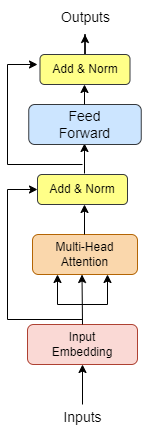

The diagram above was exported from draw.io. Its source (the exported page's mxGraphModel, read from the mxfile embedded in the PNG):
<mxGraphModel dx="1422" dy="762" grid="1" gridSize="10" guides="1" tooltips="1" connect="1" arrows="1" fold="1" page="1" pageScale="1" pageWidth="827" pageHeight="1169" math="0" shadow="0">
  <root>
    <mxCell id="0" />
    <mxCell id="1" parent="0" />
    <mxCell id="bKPVOtbk621qfxr6UGIC-1" value="Input&lt;br&gt;Embedding" style="rounded=1;whiteSpace=wrap;html=1;fillColor=#fad9d5;strokeColor=#ae4132;" vertex="1" parent="1">
      <mxGeometry x="270" y="410" width="110" height="40" as="geometry" />
    </mxCell>
    <mxCell id="bKPVOtbk621qfxr6UGIC-2" value="" style="endArrow=classic;html=1;rounded=0;exitX=0.5;exitY=0;exitDx=0;exitDy=0;spacing=0;" edge="1" parent="1" source="bKPVOtbk621qfxr6UGIC-1">
      <mxGeometry width="50" height="50" relative="1" as="geometry">
        <mxPoint x="324.5" y="390" as="sourcePoint" />
        <mxPoint x="324.5" y="360" as="targetPoint" />
      </mxGeometry>
    </mxCell>
    <mxCell id="bKPVOtbk621qfxr6UGIC-3" value="" style="edgeStyle=segmentEdgeStyle;endArrow=classic;html=1;rounded=0;" edge="1" parent="1">
      <mxGeometry width="50" height="50" relative="1" as="geometry">
        <mxPoint x="320" y="390" as="sourcePoint" />
        <mxPoint x="350" y="360" as="targetPoint" />
        <Array as="points">
          <mxPoint x="350" y="390" />
        </Array>
      </mxGeometry>
    </mxCell>
    <mxCell id="bKPVOtbk621qfxr6UGIC-5" value="" style="edgeStyle=segmentEdgeStyle;endArrow=classic;html=1;rounded=0;" edge="1" parent="1">
      <mxGeometry width="50" height="50" relative="1" as="geometry">
        <mxPoint x="330" y="390" as="sourcePoint" />
        <mxPoint x="300" y="360" as="targetPoint" />
        <Array as="points">
          <mxPoint x="300" y="390" />
          <mxPoint x="300" y="360" />
        </Array>
      </mxGeometry>
    </mxCell>
    <mxCell id="bKPVOtbk621qfxr6UGIC-7" value="" style="edgeStyle=segmentEdgeStyle;endArrow=classic;html=1;rounded=0;" edge="1" parent="1">
      <mxGeometry width="50" height="50" relative="1" as="geometry">
        <mxPoint x="325" y="405" as="sourcePoint" />
        <mxPoint x="280" y="275" as="targetPoint" />
        <Array as="points">
          <mxPoint x="250" y="405" />
          <mxPoint x="250" y="275" />
        </Array>
      </mxGeometry>
    </mxCell>
    <mxCell id="bKPVOtbk621qfxr6UGIC-8" value="Multi-Head&lt;br&gt;Attention" style="rounded=1;whiteSpace=wrap;html=1;fillColor=#fad7ac;strokeColor=#b46504;" vertex="1" parent="1">
      <mxGeometry x="275" y="320" width="105" height="40" as="geometry" />
    </mxCell>
    <mxCell id="bKPVOtbk621qfxr6UGIC-9" value="" style="endArrow=classic;html=1;rounded=0;" edge="1" parent="1">
      <mxGeometry width="50" height="50" relative="1" as="geometry">
        <mxPoint x="327" y="320" as="sourcePoint" />
        <mxPoint x="327" y="290" as="targetPoint" />
      </mxGeometry>
    </mxCell>
    <mxCell id="bKPVOtbk621qfxr6UGIC-10" value="Add &amp;amp; Norm" style="rounded=1;whiteSpace=wrap;html=1;fillColor=#ffff88;strokeColor=#36393d;" vertex="1" parent="1">
      <mxGeometry x="280" y="260" width="90" height="30" as="geometry" />
    </mxCell>
    <mxCell id="bKPVOtbk621qfxr6UGIC-15" value="&lt;span style=&quot;font-weight: normal&quot;&gt;&lt;font style=&quot;font-size: 14px&quot;&gt;Inputs&lt;/font&gt;&lt;/span&gt;" style="text;strokeColor=none;fillColor=none;html=1;fontSize=24;fontStyle=1;verticalAlign=middle;align=center;" vertex="1" parent="1">
      <mxGeometry x="285" y="490" width="80" height="20" as="geometry" />
    </mxCell>
    <mxCell id="bKPVOtbk621qfxr6UGIC-16" value="" style="endArrow=classic;html=1;rounded=0;fontSize=14;entryX=0.5;entryY=1;entryDx=0;entryDy=0;" edge="1" parent="1" target="bKPVOtbk621qfxr6UGIC-1">
      <mxGeometry width="50" height="50" relative="1" as="geometry">
        <mxPoint x="325" y="490" as="sourcePoint" />
        <mxPoint x="440" y="350" as="targetPoint" />
        <Array as="points">
          <mxPoint x="325" y="490" />
        </Array>
      </mxGeometry>
    </mxCell>
    <mxCell id="bKPVOtbk621qfxr6UGIC-18" value="" style="endArrow=classic;html=1;rounded=0;fontSize=14;" edge="1" parent="1">
      <mxGeometry width="50" height="50" relative="1" as="geometry">
        <mxPoint x="327" y="259" as="sourcePoint" />
        <mxPoint x="327" y="229" as="targetPoint" />
      </mxGeometry>
    </mxCell>
    <mxCell id="bKPVOtbk621qfxr6UGIC-19" value="Feed&lt;br&gt;Forward" style="rounded=1;whiteSpace=wrap;html=1;fontSize=14;fillColor=#cce5ff;strokeColor=#36393d;" vertex="1" parent="1">
      <mxGeometry x="271.25" y="190" width="112.5" height="40" as="geometry" />
    </mxCell>
    <mxCell id="bKPVOtbk621qfxr6UGIC-23" value="" style="edgeStyle=segmentEdgeStyle;endArrow=classic;html=1;rounded=0;" edge="1" parent="1">
      <mxGeometry width="50" height="50" relative="1" as="geometry">
        <mxPoint x="325" y="250" as="sourcePoint" />
        <mxPoint x="280" y="150" as="targetPoint" />
        <Array as="points">
          <mxPoint x="250" y="250" />
          <mxPoint x="250" y="150" />
          <mxPoint x="280" y="150" />
        </Array>
      </mxGeometry>
    </mxCell>
    <mxCell id="bKPVOtbk621qfxr6UGIC-24" value="" style="endArrow=classic;html=1;rounded=0;" edge="1" parent="1">
      <mxGeometry width="50" height="50" relative="1" as="geometry">
        <mxPoint x="327" y="190" as="sourcePoint" />
        <mxPoint x="327" y="170" as="targetPoint" />
      </mxGeometry>
    </mxCell>
    <mxCell id="bKPVOtbk621qfxr6UGIC-27" value="" style="edgeStyle=orthogonalEdgeStyle;rounded=0;orthogonalLoop=1;jettySize=auto;html=1;fontSize=14;" edge="1" parent="1" source="bKPVOtbk621qfxr6UGIC-25">
      <mxGeometry relative="1" as="geometry">
        <mxPoint x="327.5" y="120" as="targetPoint" />
      </mxGeometry>
    </mxCell>
    <mxCell id="bKPVOtbk621qfxr6UGIC-25" value="Add &amp;amp; Norm" style="rounded=1;whiteSpace=wrap;html=1;fillColor=#ffff88;strokeColor=#36393d;" vertex="1" parent="1">
      <mxGeometry x="282.5" y="140" width="90" height="30" as="geometry" />
    </mxCell>
    <mxCell id="bKPVOtbk621qfxr6UGIC-28" value="&lt;span style=&quot;font-weight: normal&quot;&gt;&lt;font style=&quot;font-size: 14px&quot;&gt;Outputs&lt;/font&gt;&lt;/span&gt;" style="text;strokeColor=none;fillColor=none;html=1;fontSize=24;fontStyle=1;verticalAlign=middle;align=center;" vertex="1" parent="1">
      <mxGeometry x="287.5" y="90" width="80" height="20" as="geometry" />
    </mxCell>
  </root>
</mxGraphModel>